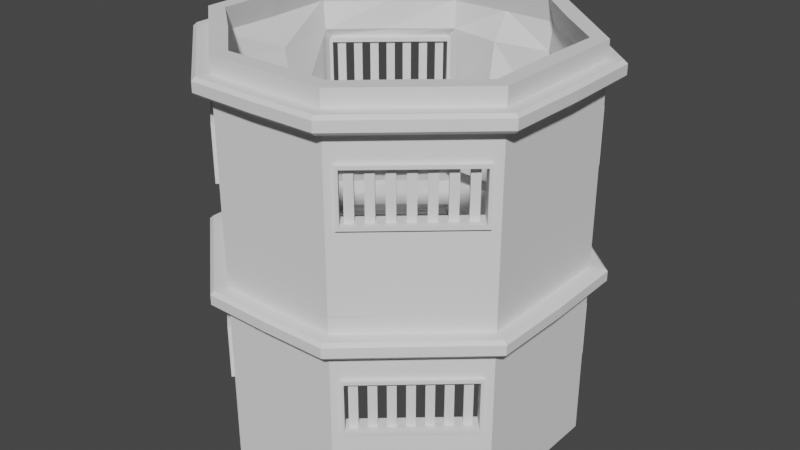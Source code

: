 # Source: TurretFat.blend  (saved by Blender 2.80.75; exported with 4.5.12 LTS)
import bpy
from mathutils import Matrix  # noqa: F401  (used for matrix-valued properties, if any)

bpy.ops.wm.read_factory_settings(use_empty=True)
scene = bpy.context.scene
scene.name = 'Scene'

# ---- collections
col_collection = bpy.data.collections.new('Collection'); scene.collection.children.link(col_collection)

# ---- world
world_world = bpy.data.worlds.new('World'); scene.world = world_world
world_world.use_nodes = True; world_world.node_tree.nodes.clear()
_N = world_world.node_tree.nodes; _L = world_world.node_tree.links
n0 = _N.new('ShaderNodeOutputWorld'); n0.name = 'World Output'; n0.location = (300, 300)
n1 = _N.new('ShaderNodeBackground'); n1.name = 'Background'; n1.location = (10, 300)
n1.inputs[0].default_value = (0.05088, 0.05088, 0.05088, 1.0)
_L.new(n1.outputs[0], n0.inputs[0])
n0.is_active_output = True
world_world.color = (0.05088, 0.05088, 0.05088)
world_world.use_sun_shadow = False
world_world.sun_shadow_jitter_overblur = 0.0

# ---- meshes
me_circle = bpy.data.meshes.new('Circle')
me_circle.from_pydata([(1.0, 0.0, 0.4375), (0.0, -1.0, 0.4375), (0.0, -1.0, 0.875), (1.0, 0.0, 0.875), (0.3675, -1.0, 0.003333), (1.0, -0.4439, 0.0), (0.9625, -0.4769, 0.825), (0.4051, -0.967, 0.825), (0.0, -1.0, 1.2), (1.0, 0.0, 1.2), (1.0, -0.4439, 1.2), (0.3675, -1.0, 1.2), (0.3675, -1.0, 1.0), (1.0, -0.4439, 1.0), (0.3675, -1.0, 1.1), (1.0, -0.4439, 1.1), (1.0, 0.0, 0.0), (1.0, 0.0, 1.0), (1.0, 0.0, 1.1), (0.0, -1.0, 0.0), (0.0, -1.0, 1.0), (0.0, -1.0, 1.1), (0.4051, -0.967, 0.4875), (0.9625, -0.4769, 0.4875), (0.6838, -0.7219, 0.825), (0.6838, -0.7219, 0.0), (0.6838, -0.7219, 1.0), (0.6838, -0.7219, 1.2), (0.6838, -0.7219, 1.1), (0.6838, -0.7219, 0.4875), (0.6838, -0.7219, 0.875), (1.0, -0.4439, 0.875), (0.3675, -1.0, 0.4375), (0.3675, -1.0, 0.875), (1.0, -0.4439, 0.4375), (0.6838, -0.7219, 0.4375), (0.6177, -0.6468, 0.4875), (0.6177, -0.6468, 0.825), (0.8964, -0.4018, 0.825), (0.339, -0.8919, 0.4875), (0.339, -0.8919, 0.825), (0.8964, -0.4018, 0.4875), (0.4201, -0.9538, 0.805), (0.3541, -0.8787, 0.805), (0.6838, -0.7219, 0.805), (0.9474, -0.4901, 0.805), (0.4201, -0.9538, 0.5075), (0.9474, -0.4901, 0.5075), (0.6838, -0.7219, 0.5075), (0.6177, -0.6468, 0.805), (0.8814, -0.415, 0.805), (0.3541, -0.8787, 0.5075), (0.8814, -0.415, 0.5075), (0.6177, -0.6468, 0.5075), (0.697, -0.737, 0.825), (0.9757, -0.4919, 0.825), (0.4183, -0.982, 0.4875), (0.4183, -0.982, 0.825), (0.9757, -0.4919, 0.4875), (0.697, -0.737, 0.4875), (0.4333, -0.9688, 0.5075), (0.4333, -0.9688, 0.805), (0.697, -0.737, 0.805), (0.9606, -0.5051, 0.805), (0.9606, -0.5051, 0.5075), (0.697, -0.737, 0.5075), (0.418, -0.919, 0.5075), (0.418, -0.919, 0.805), (0.3866, -0.8802, 0.5075), (0.3866, -0.8802, 0.805), (0.4569, -0.8876, 0.5075), (0.4569, -0.8876, 0.805), (0.4254, -0.8487, 0.5075), (0.4254, -0.8487, 0.805), (0.4923, -0.8522, 0.5075), (0.4923, -0.8522, 0.805), (0.4608, -0.8133, 0.5075), (0.4608, -0.8133, 0.805), (0.5311, -0.8207, 0.5075), (0.5311, -0.8207, 0.805), (0.4996, -0.7819, 0.5075), (0.4996, -0.7819, 0.805), (0.5665, -0.7854, 0.5075), (0.5665, -0.7854, 0.805), (0.535, -0.7465, 0.5075), (0.535, -0.7465, 0.805), (0.6053, -0.7539, 0.5075), (0.6053, -0.7539, 0.805), (0.5739, -0.7151, 0.5075), (0.5739, -0.7151, 0.805), (0.6407, -0.7186, 0.5075), (0.6407, -0.7186, 0.805), (0.6092, -0.6797, 0.5075), (0.6092, -0.6797, 0.805), (0.6795, -0.6871, 0.5075), (0.6795, -0.6871, 0.805), (0.6481, -0.6482, 0.5075), (0.6481, -0.6482, 0.805), (0.7149, -0.6517, 0.5075), (0.7149, -0.6517, 0.805), (0.6834, -0.6129, 0.5075), (0.6834, -0.6129, 0.805), (0.7538, -0.6203, 0.5075), (0.7538, -0.6203, 0.805), (0.7223, -0.5814, 0.5075), (0.7223, -0.5814, 0.805), (0.7891, -0.5849, 0.5075), (0.7891, -0.5849, 0.805), (0.7576, -0.5461, 0.5075), (0.7576, -0.5461, 0.805), (0.828, -0.5534, 0.5075), (0.828, -0.5534, 0.805), (0.7965, -0.5146, 0.5075), (0.7965, -0.5146, 0.805), (0.8633, -0.5181, 0.5075), (0.8633, -0.5181, 0.805), (0.8319, -0.4792, 0.5075), (0.8319, -0.4792, 0.805), (0.9022, -0.4866, 0.5075), (0.9022, -0.4866, 0.805), (0.8707, -0.4478, 0.5075), (0.8707, -0.4478, 0.805), (0.0, -1.08, 1.1), (0.0, -1.1, 1.08), (0.0, -1.1, 1.02), (-2.91e-11, -1.08, 1.0), (1.1, 1.343e-08, 1.08), (1.08, 1.074e-08, 1.1), (0.3953, -1.074, 1.1), (0.4028, -1.094, 1.08), (1.091, -0.4851, 1.08), (1.071, -0.4761, 1.1), (1.08, 1.073e-08, 1.0), (1.1, 1.343e-08, 1.02), (0.4028, -1.094, 1.02), (0.3953, -1.074, 1.0), (1.071, -0.4761, 1.0), (1.091, -0.4851, 1.02), (0.7333, -0.7748, 1.1), (0.747, -0.7893, 1.08), (0.747, -0.7893, 1.02), (0.7333, -0.7748, 1.0)], [], [(30, 26, 12, 33), (38, 50, 49, 37), (0, 3, 31, 34), (32, 33, 2, 1), (3, 17, 13, 31), (28, 27, 11, 14), (18, 9, 10, 15), (14, 11, 8, 21), (137, 130, 139, 140), (26, 141, 135, 12), (133, 126, 130, 137), (13, 136, 141, 26), (12, 135, 125, 20), (15, 131, 127, 18), (18, 127, 126, 133, 132, 17), (21, 122, 128, 14), (28, 138, 131, 15), (14, 128, 138, 28), (134, 129, 123, 124), (33, 12, 20, 2), (4, 32, 1, 19), (16, 0, 34, 5), (25, 35, 32, 4), (5, 34, 35, 25), (17, 132, 136, 13), (140, 139, 129, 134), (15, 10, 27, 28), (29, 59, 56, 22), (31, 13, 26, 30), (6, 31, 30, 24), (7, 33, 32, 22), (23, 34, 31, 6), (29, 35, 34, 23), (24, 30, 33, 7), (22, 32, 35, 29), (36, 53, 52, 41), (42, 61, 60, 46), (22, 56, 57, 7), (41, 52, 50, 38), (42, 43, 49, 44), (46, 51, 43, 42), (45, 50, 52, 47), (44, 49, 50, 45), (48, 53, 51, 46), (47, 52, 53, 48), (44, 62, 61, 42), (37, 49, 43, 40), (40, 43, 51, 39), (7, 57, 54, 24), (39, 51, 53, 36), (45, 63, 62, 44), (59, 65, 60, 56), (56, 60, 61, 57), (57, 61, 62, 54), (55, 63, 64, 58), (58, 64, 65, 59), (54, 62, 63, 55), (46, 60, 65, 48), (6, 55, 58, 23), (47, 64, 63, 45), (23, 58, 59, 29), (48, 65, 64, 47), (24, 54, 55, 6), (66, 67, 69, 68), (68, 69, 73, 72), (72, 73, 71, 70), (70, 71, 67, 66), (74, 75, 77, 76), (76, 77, 81, 80), (80, 81, 79, 78), (78, 79, 75, 74), (82, 83, 85, 84), (84, 85, 89, 88), (88, 89, 87, 86), (86, 87, 83, 82), (90, 91, 93, 92), (92, 93, 97, 96), (96, 97, 95, 94), (94, 95, 91, 90), (98, 99, 101, 100), (100, 101, 105, 104), (104, 105, 103, 102), (102, 103, 99, 98), (106, 107, 109, 108), (108, 109, 113, 112), (112, 113, 111, 110), (110, 111, 107, 106), (114, 115, 117, 116), (116, 117, 121, 120), (120, 121, 119, 118), (118, 119, 115, 114), (129, 128, 122, 123), (135, 134, 124, 125), (126, 127, 131, 130), (139, 138, 128, 129), (132, 133, 137, 136), (141, 140, 134, 135), (130, 131, 138, 139), (136, 137, 140, 141), (20, 125, 124, 123, 122, 21)])
_uv = me_circle.uv_layers.new(name='UVMap')
_uv.uv.foreach_set('vector', [0.0, 0.0, 0.0, 0.0, 0.0, 0.0, 0.0, 0.0, 0.0, 0.0, 0.0, 0.0, 0.0, 0.0, 0.0, 0.0, 0.0, 0.0, 0.0, 0.0, 0.0, 0.0, 0.0, 0.0, 0.0, 0.0, 0.0, 0.0, 0.0, 0.0, 0.0, 0.0, 0.0, 0.0, 0.0, 0.0, 0.0, 0.0, 0.0, 0.0, 0.0, 0.0, 0.0, 0.0, 0.0, 0.0, 0.0, 0.0, 0.0, 0.0, 0.0, 0.0, 0.0, 0.0, 0.0, 0.0, 0.0, 0.0, 0.0, 0.0, 0.0, 0.0, 0.0, 0.0, 0.0, 0.0, 0.0, 0.0, 0.0, 0.0, 0.0, 0.0, 0.0, 0.0, 0.0, 0.0, 0.0, 0.0, 0.0, 0.0, 0.0, 0.0, 0.0, 0.0, 0.0, 0.0, 0.0, 0.0, 0.0, 0.0, 0.0, 0.0, 0.0, 0.0, 0.0, 0.0, 0.0, 0.0, 0.0, 0.0, 0.0, 0.0, 0.0, 0.0, 0.0, 0.0, 0.0, 0.0, 0.0, 0.0, 0.0, 0.0, 0.0, 0.0, 0.0, 0.0, 0.0, 0.0, 0.0, 0.0, 0.0, 0.0, 0.0, 0.0, 0.0, 0.0, 0.0, 0.0, 0.0, 0.0, 0.0, 0.0, 0.0, 0.0, 0.0, 0.0, 0.0, 0.0, 0.0, 0.0, 0.0, 0.0, 0.0, 0.0, 0.0, 0.0, 0.0, 0.0, 0.0, 0.0, 0.0, 0.0, 0.0, 0.0, 0.0, 0.0, 0.0, 0.0, 0.0, 0.0, 0.0, 0.0, 0.0, 0.0, 0.0, 0.0, 0.0, 0.0, 0.0, 0.0, 0.0, 0.0, 0.0, 0.0, 0.0, 0.0, 0.0, 0.0, 0.0, 0.0, 0.0, 0.0, 0.0, 0.0, 0.0, 0.0, 0.0, 0.0, 0.0, 0.0, 0.0, 0.0, 0.0, 0.0, 0.0, 0.0, 0.0, 0.0, 0.0, 0.0, 0.0, 0.0, 0.0, 0.0, 0.0, 0.0, 0.0, 0.0, 0.0, 0.0, 0.0, 0.0, 0.0, 0.0, 0.0, 0.0, 0.0, 0.0, 0.0, 0.0, 0.0, 0.0, 0.0, 0.0, 0.0, 0.0, 0.0, 0.0, 0.0, 0.0, 0.0, 0.0, 0.0, 0.0, 0.0, 0.0, 0.0, 0.0, 0.0, 0.0, 0.0, 0.0, 0.0, 0.0, 0.0, 0.0, 0.0, 0.0, 0.0, 0.0, 0.0, 0.0, 0.0, 0.0, 0.0, 0.0, 0.0, 0.0, 0.0, 0.0, 0.0, 0.0, 0.0, 0.0, 0.0, 0.0, 0.0, 0.0, 0.0, 0.0, 0.0, 0.0, 0.0, 0.0, 0.0, 0.0, 0.0, 0.0, 0.0, 0.0, 0.0, 0.0, 0.0, 0.0, 0.0, 0.0, 0.0, 0.0, 0.0, 0.0, 0.0, 0.0, 0.0, 0.0, 0.0, 0.0, 0.0, 0.0, 0.0, 0.0, 0.0, 0.0, 0.0, 0.0, 0.0, 0.0, 0.0, 0.0, 0.0, 0.0, 0.0, 0.0, 0.0, 0.0, 0.0, 0.0, 0.0, 0.0, 0.0, 0.0, 0.0, 0.0, 0.0, 0.0, 0.0, 0.0, 0.0, 0.0, 0.0, 0.0, 0.0, 0.0, 0.0, 0.0, 0.0, 0.0, 0.0, 0.0, 0.0, 0.0, 0.0, 0.0, 0.0, 0.0, 0.0, 0.0, 0.0, 0.0, 0.0, 0.0, 0.0, 0.0, 0.0, 0.0, 0.0, 0.0, 0.0, 0.0, 0.0, 0.0, 0.0, 0.0, 0.0, 0.0, 0.0, 0.0, 0.0, 0.0, 0.0, 0.0, 0.0, 0.0, 0.0, 0.0, 0.0, 0.0, 0.0, 0.0, 0.0, 0.0, 0.0, 0.0, 0.0, 0.0, 0.0, 0.0, 0.0, 0.0, 0.0, 0.0, 0.0, 0.0, 0.0, 0.0, 0.0, 0.0, 0.0, 0.0, 0.0, 0.0, 0.0, 0.0, 0.0, 0.0, 0.0, 0.0, 0.0, 0.0, 0.0, 0.0, 0.0, 0.0, 0.0, 0.0, 0.0, 0.0, 0.0, 0.0, 0.0, 0.0, 0.0, 0.0, 0.0, 0.0, 0.0, 0.0, 0.0, 0.0, 0.0, 0.0, 0.0, 0.0, 0.0, 0.0, 0.0, 0.0, 0.0, 0.0, 0.0, 0.0, 0.0, 0.0, 0.0, 0.0, 0.0, 0.0, 0.0, 0.0, 0.0, 0.0, 0.0, 0.0, 0.0, 0.0, 0.0, 0.0, 0.0, 0.0, 0.0, 0.0, 0.0, 0.0, 0.0, 0.0, 0.0, 0.0, 0.0, 0.0, 0.0, 0.0, 0.0, 0.0, 0.0, 0.0, 0.0, 0.0, 0.0, 0.0, 0.0, 0.0, 0.0, 0.0, 0.0, 0.0, 0.0, 0.0, 0.0, 0.0, 0.0, 0.0, 0.0, 0.0, 0.0, 0.0, 0.0, 0.0, 0.0, 0.0, 0.0, 0.0, 0.0, 0.0, 0.0, 0.0, 0.0, 0.0, 0.0, 0.0, 0.375, 0.0, 0.625, 0.0, 0.625, 0.25, 0.375, 0.25, 0.375, 0.25, 0.625, 0.25, 0.625, 0.5, 0.375, 0.5, 0.375, 0.5, 0.625, 0.5, 0.625, 0.75, 0.375, 0.75, 0.375, 0.75, 0.625, 0.75, 0.625, 1.0, 0.375, 1.0, 0.375, 0.0, 0.625, 0.0, 0.625, 0.25, 0.375, 0.25, 0.375, 0.25, 0.625, 0.25, 0.625, 0.5, 0.375, 0.5, 0.375, 0.5, 0.625, 0.5, 0.625, 0.75, 0.375, 0.75, 0.375, 0.75, 0.625, 0.75, 0.625, 1.0, 0.375, 1.0, 0.375, 0.0, 0.625, 0.0, 0.625, 0.25, 0.375, 0.25, 0.375, 0.25, 0.625, 0.25, 0.625, 0.5, 0.375, 0.5, 0.375, 0.5, 0.625, 0.5, 0.625, 0.75, 0.375, 0.75, 0.375, 0.75, 0.625, 0.75, 0.625, 1.0, 0.375, 1.0, 0.375, 0.0, 0.625, 0.0, 0.625, 0.25, 0.375, 0.25, 0.375, 0.25, 0.625, 0.25, 0.625, 0.5, 0.375, 0.5, 0.375, 0.5, 0.625, 0.5, 0.625, 0.75, 0.375, 0.75, 0.375, 0.75, 0.625, 0.75, 0.625, 1.0, 0.375, 1.0, 0.375, 0.0, 0.625, 0.0, 0.625, 0.25, 0.375, 0.25, 0.375, 0.25, 0.625, 0.25, 0.625, 0.5, 0.375, 0.5, 0.375, 0.5, 0.625, 0.5, 0.625, 0.75, 0.375, 0.75, 0.375, 0.75, 0.625, 0.75, 0.625, 1.0, 0.375, 1.0, 0.375, 0.0, 0.625, 0.0, 0.625, 0.25, 0.375, 0.25, 0.375, 0.25, 0.625, 0.25, 0.625, 0.5, 0.375, 0.5, 0.375, 0.5, 0.625, 0.5, 0.625, 0.75, 0.375, 0.75, 0.375, 0.75, 0.625, 0.75, 0.625, 1.0, 0.375, 1.0, 0.375, 0.0, 0.625, 0.0, 0.625, 0.25, 0.375, 0.25, 0.375, 0.25, 0.625, 0.25, 0.625, 0.5, 0.375, 0.5, 0.375, 0.5, 0.625, 0.5, 0.625, 0.75, 0.375, 0.75, 0.375, 0.75, 0.625, 0.75, 0.625, 1.0, 0.375, 1.0, 0.0, 0.0, 0.0, 0.0, 0.0, 0.0, 0.0, 0.0, 0.0, 0.0, 0.0, 0.0, 0.0, 0.0, 0.0, 0.0, 0.0, 0.0, 0.0, 0.0, 0.0, 0.0, 0.0, 0.0, 0.0, 0.0, 0.0, 0.0, 0.0, 0.0, 0.0, 0.0, 0.0, 0.0, 0.0, 0.0, 0.0, 0.0, 0.0, 0.0, 0.0, 0.0, 0.0, 0.0, 0.0, 0.0, 0.0, 0.0, 0.0, 0.0, 0.0, 0.0, 0.0, 0.0, 0.0, 0.0, 0.0, 0.0, 0.0, 0.0, 0.0, 0.0, 0.0, 0.0, 0.0, 0.0, 0.0, 0.0, 0.0, 0.0, 0.0, 0.0, 0.0, 0.0, 0.0, 0.0])
me_circle.use_remesh_preserve_volume = False
me_circle.use_remesh_preserve_attributes = False
me_circle.use_mirror_vertex_groups = False
me_circle.update()

# ---- objects
ob_circle = bpy.data.objects.new('Circle', me_circle)

# ---- transforms, parenting, visibility, modifiers, constraints
ob_circle.location = (0.0, 0.0, 0.0)
ob_circle.lineart.crease_threshold = 0.0
_m = ob_circle.modifiers.new('Mirror', 'MIRROR')
_m = ob_circle.modifiers.new('Mirror.001', 'MIRROR')
_m.use_axis = (False, True, False)
_m = ob_circle.modifiers.new('Array', 'ARRAY')
_m.constant_offset_displace = (0.0, 0.0, 0.0)
_m.relative_offset_displace = (0.0, 0.0, 1.0)
_m = ob_circle.modifiers.new('Solidify', 'SOLIDIFY')
_m.thickness = 0.2
_m.thickness_clamp = 1.0
_m.nonmanifold_thickness_mode = 'FIXED'
_m.nonmanifold_merge_threshold = 0.0003

# ---- collection membership
col_collection.objects.link(ob_circle)

# ---- scene / render settings (as saved in the file)
scene.frame_start = 1; scene.frame_end = 250; scene.frame_set(1)
scene.render.engine = 'BLENDER_EEVEE_NEXT'
scene.cycles.use_denoising = False
scene.cycles.samples = 128
scene.cycles.sampling_pattern = 'TABULATED_SOBOL'
scene.cycles.use_adaptive_sampling = False
scene.cycles.use_light_tree = False
scene.view_settings.view_transform = 'Filmic'
bpy.context.view_layer.update()

# ---- added for rendering (the .blend has no active camera and no usable light): camera, sun
cam_auto = bpy.data.cameras.new('AutoCamera')
cam_auto.lens = 50.0
cam_auto.sensor_width = 36.0
cam_auto.clip_end = 1000.0
ob_auto_camera = bpy.data.objects.new('AutoCamera', cam_auto)
scene.collection.objects.link(ob_auto_camera)
ob_auto_camera.location = (3.63556, -4.36267, 4.10844)
ob_auto_camera.rotation_euler = (1.09748, -7.21219e-08, 0.694738)
scene.camera = ob_auto_camera
light_auto_sun = bpy.data.lights.new('AutoSun', 'SUN')
light_auto_sun.energy = 3.0
light_auto_sun.angle = 0.0523599
ob_auto_sun = bpy.data.objects.new('AutoSun', light_auto_sun)
scene.collection.objects.link(ob_auto_sun)
ob_auto_sun.rotation_euler = (0.872665, 0.174533, 0.523599)
bpy.context.view_layer.update()
